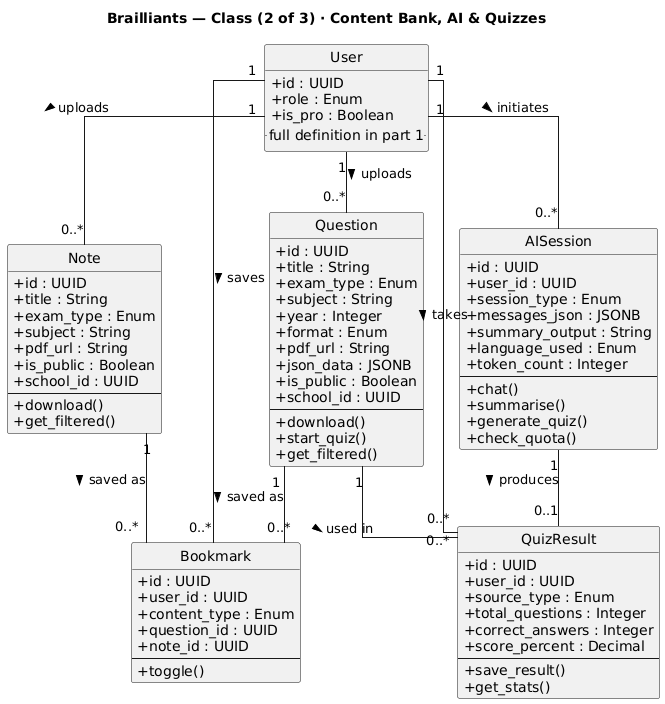

The diagram above was rendered by PlantUML. Its source (embedded in the PNG):
@startuml class2_content
!include plain_style.iuml
title Brailliants — Class (2 of 3) · Content Bank, AI & Quizzes

class User $identity {
  + id : UUID
  + role : Enum
  + is_pro : Boolean
  .. full definition in part 1 ..
}

class Note $content {
  + id : UUID
  + title : String
  + exam_type : Enum
  + subject : String
  + pdf_url : String
  + is_public : Boolean
  + school_id : UUID
  --
  + download()
  + get_filtered()
}

class Question $content {
  + id : UUID
  + title : String
  + exam_type : Enum
  + subject : String
  + year : Integer
  + format : Enum
  + pdf_url : String
  + json_data : JSONB
  + is_public : Boolean
  + school_id : UUID
  --
  + download()
  + start_quiz()
  + get_filtered()
}

class Bookmark $content {
  + id : UUID
  + user_id : UUID
  + content_type : Enum
  + question_id : UUID
  + note_id : UUID
  --
  + toggle()
}

class AISession $ai {
  + id : UUID
  + user_id : UUID
  + session_type : Enum
  + messages_json : JSONB
  + summary_output : String
  + language_used : Enum
  + token_count : Integer
  --
  + chat()
  + summarise()
  + generate_quiz()
  + check_quota()
}

class QuizResult $ai {
  + id : UUID
  + user_id : UUID
  + source_type : Enum
  + total_questions : Integer
  + correct_answers : Integer
  + score_percent : Decimal
  --
  + save_result()
  + get_stats()
}

User     "1" -- "0..*" Note      : uploads >
User     "1" -- "0..*" Question  : uploads >
User     "1" -- "0..*" Bookmark  : saves >
User     "1" -- "0..*" AISession : initiates >
User     "1" -- "0..*" QuizResult: takes >
Note     "1" -- "0..*" Bookmark  : saved as >
Question "1" -- "0..*" Bookmark  : saved as >
AISession "1" -- "0..1" QuizResult : produces >
Question "1" -- "0..*" QuizResult : used in >

@enduml